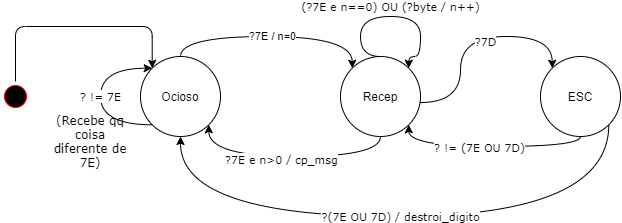

The diagram above was exported from draw.io. Its source (the exported page's mxGraphModel, read from the mxfile embedded in the PNG):
<mxGraphModel dx="981" dy="548" grid="1" gridSize="10" guides="1" tooltips="1" connect="1" arrows="1" fold="1" page="1" pageScale="1" pageWidth="1100" pageHeight="850" background="#ffffff" math="0" shadow="0">
  <root>
    <mxCell id="0" />
    <mxCell id="1" parent="0" />
    <mxCell id="2" value="? != 7E" style="edgeStyle=orthogonalEdgeStyle;orthogonalLoop=1;jettySize=auto;html=1;exitX=0;exitY=1;exitDx=0;exitDy=0;entryX=0;entryY=0;entryDx=0;entryDy=0;curved=1;fontFamily=Verdana;" edge="1" source="4" target="4" parent="1">
      <mxGeometry relative="1" as="geometry">
        <mxPoint x="1360" y="240" as="targetPoint" />
        <Array as="points">
          <mxPoint x="1400" y="268" />
          <mxPoint x="1400" y="212" />
        </Array>
      </mxGeometry>
    </mxCell>
    <mxCell id="3" value="?7E / n=0" style="edgeStyle=orthogonalEdgeStyle;rounded=0;orthogonalLoop=1;jettySize=auto;html=1;entryX=0;entryY=0;entryDx=0;entryDy=0;curved=1;" edge="1" source="4" target="12" parent="1">
      <mxGeometry relative="1" as="geometry">
        <Array as="points">
          <mxPoint x="1480" y="180" />
          <mxPoint x="1652" y="180" />
        </Array>
      </mxGeometry>
    </mxCell>
    <mxCell id="4" value="Ocioso" style="ellipse;whiteSpace=wrap;html=1;aspect=fixed;fillColor=none;" vertex="1" parent="1">
      <mxGeometry x="1440" y="200" width="80" height="80" as="geometry" />
    </mxCell>
    <mxCell id="5" value="" style="edgeStyle=orthogonalEdgeStyle;rounded=1;orthogonalLoop=1;jettySize=auto;html=1;entryX=0;entryY=0;entryDx=0;entryDy=0;" edge="1" source="6" target="4" parent="1">
      <mxGeometry relative="1" as="geometry">
        <mxPoint x="1410" y="240" as="targetPoint" />
        <Array as="points">
          <mxPoint x="1315" y="170" />
          <mxPoint x="1452" y="170" />
        </Array>
      </mxGeometry>
    </mxCell>
    <mxCell id="6" value="" style="ellipse;html=1;shape=startState;fillColor=#000000;strokeColor=#ff0000;rounded=1;shadow=0;comic=0;labelBackgroundColor=none;fontFamily=Verdana;fontSize=12;fontColor=#000000;align=center;direction=south;" vertex="1" parent="1">
      <mxGeometry x="1300" y="225" width="30" height="30" as="geometry" />
    </mxCell>
    <mxCell id="7" style="edgeStyle=orthogonalEdgeStyle;curved=1;rounded=0;orthogonalLoop=1;jettySize=auto;html=1;entryX=0;entryY=0;entryDx=0;entryDy=0;" edge="1" target="16" parent="1">
      <mxGeometry relative="1" as="geometry">
        <mxPoint x="1720" y="246" as="sourcePoint" />
        <Array as="points">
          <mxPoint x="1760" y="246" />
          <mxPoint x="1760" y="180" />
          <mxPoint x="1852" y="180" />
        </Array>
      </mxGeometry>
    </mxCell>
    <mxCell id="8" value="?7D" style="edgeLabel;html=1;align=center;verticalAlign=middle;resizable=0;points=[];fontFamily=Verdana;" vertex="1" connectable="0" parent="7">
      <mxGeometry x="0.1379" y="-5" relative="1" as="geometry">
        <mxPoint as="offset" />
      </mxGeometry>
    </mxCell>
    <mxCell id="9" style="edgeStyle=orthogonalEdgeStyle;curved=1;rounded=0;orthogonalLoop=1;jettySize=auto;html=1;entryX=1;entryY=1;entryDx=0;entryDy=0;" edge="1" source="12" target="4" parent="1">
      <mxGeometry relative="1" as="geometry">
        <Array as="points">
          <mxPoint x="1680" y="300" />
          <mxPoint x="1508" y="300" />
        </Array>
      </mxGeometry>
    </mxCell>
    <mxCell id="10" value="?7E e n&amp;gt;0 / cp_msg" style="edgeLabel;html=1;align=center;verticalAlign=middle;resizable=0;points=[];fontFamily=Verdana;" vertex="1" connectable="0" parent="9">
      <mxGeometry x="0.0649" y="3" relative="1" as="geometry">
        <mxPoint as="offset" />
      </mxGeometry>
    </mxCell>
    <mxCell id="11" value="(?7E e n==0) OU (?byte / n++)" style="edgeStyle=orthogonalEdgeStyle;curved=1;rounded=0;orthogonalLoop=1;jettySize=auto;html=1;exitX=0.5;exitY=0;exitDx=0;exitDy=0;fontFamily=Verdana;entryX=1;entryY=0;entryDx=0;entryDy=0;" edge="1" source="12" target="12" parent="1">
      <mxGeometry x="-0.0193" y="10" relative="1" as="geometry">
        <mxPoint x="1650" y="150" as="targetPoint" />
        <Array as="points">
          <mxPoint x="1660" y="200" />
          <mxPoint x="1660" y="160" />
          <mxPoint x="1720" y="160" />
          <mxPoint x="1720" y="200" />
          <mxPoint x="1708" y="200" />
        </Array>
        <mxPoint as="offset" />
      </mxGeometry>
    </mxCell>
    <mxCell id="12" value="Recep" style="ellipse;whiteSpace=wrap;html=1;aspect=fixed;fillColor=none;" vertex="1" parent="1">
      <mxGeometry x="1640" y="200" width="80" height="80" as="geometry" />
    </mxCell>
    <mxCell id="13" style="edgeStyle=orthogonalEdgeStyle;curved=1;rounded=0;orthogonalLoop=1;jettySize=auto;html=1;entryX=1;entryY=1;entryDx=0;entryDy=0;" edge="1" source="16" target="12" parent="1">
      <mxGeometry relative="1" as="geometry">
        <Array as="points">
          <mxPoint x="1880" y="290" />
          <mxPoint x="1708" y="290" />
        </Array>
      </mxGeometry>
    </mxCell>
    <mxCell id="14" value="? != (7E OU 7D)" style="edgeLabel;html=1;align=center;verticalAlign=middle;resizable=0;points=[];fontFamily=Verdana;" vertex="1" connectable="0" parent="13">
      <mxGeometry x="0.0916" y="1" relative="1" as="geometry">
        <mxPoint as="offset" />
      </mxGeometry>
    </mxCell>
    <mxCell id="15" value="?(7E OU 7D) / destroi_digito" style="edgeStyle=orthogonalEdgeStyle;curved=1;rounded=0;orthogonalLoop=1;jettySize=auto;html=1;exitX=1;exitY=1;exitDx=0;exitDy=0;entryX=0.5;entryY=1;entryDx=0;entryDy=0;fontFamily=Verdana;" edge="1" source="16" target="4" parent="1">
      <mxGeometry relative="1" as="geometry">
        <Array as="points">
          <mxPoint x="1908" y="360" />
          <mxPoint x="1480" y="360" />
        </Array>
      </mxGeometry>
    </mxCell>
    <mxCell id="16" value="ESC" style="ellipse;whiteSpace=wrap;html=1;aspect=fixed;fillColor=none;" vertex="1" parent="1">
      <mxGeometry x="1840" y="200" width="80" height="80" as="geometry" />
    </mxCell>
    <mxCell id="17" value="(Recebe qq coisa diferente de 7E)" style="text;html=1;strokeColor=none;fillColor=none;align=center;verticalAlign=middle;whiteSpace=wrap;rounded=0;fontFamily=Verdana;" vertex="1" parent="1">
      <mxGeometry x="1350" y="250" width="80" height="70" as="geometry" />
    </mxCell>
  </root>
</mxGraphModel>